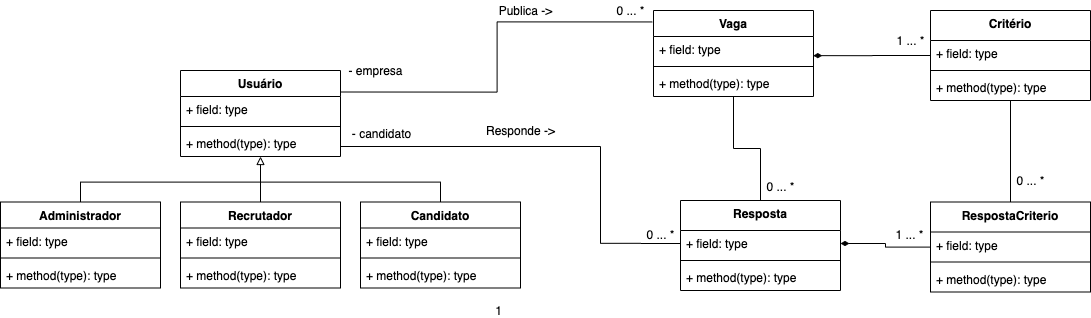

The diagram above was exported from draw.io. Its source (the exported page's mxGraphModel, read from the mxfile embedded in the PNG):
<mxGraphModel dx="2253" dy="1890" grid="1" gridSize="10" guides="1" tooltips="1" connect="1" arrows="1" fold="1" page="1" pageScale="1" pageWidth="827" pageHeight="1169" math="0" shadow="0">
  <root>
    <mxCell id="0" />
    <mxCell id="1" parent="0" />
    <mxCell id="2" value="1" style="resizable=0;align=right;verticalAlign=bottom;labelBackgroundColor=none;fontSize=12;" connectable="0" vertex="1" parent="1">
      <mxGeometry x="-420" y="554.5" as="geometry">
        <mxPoint x="292" y="-7" as="offset" />
      </mxGeometry>
    </mxCell>
    <mxCell id="3" style="edgeStyle=orthogonalEdgeStyle;rounded=0;orthogonalLoop=1;jettySize=auto;html=1;exitX=0.5;exitY=0;exitDx=0;exitDy=0;entryX=0.5;entryY=1;entryDx=0;entryDy=0;endArrow=none;endFill=0;" edge="1" source="26" target="22" parent="1">
      <mxGeometry relative="1" as="geometry" />
    </mxCell>
    <mxCell id="4" style="edgeStyle=orthogonalEdgeStyle;rounded=0;orthogonalLoop=1;jettySize=auto;html=1;exitX=1;exitY=0.25;exitDx=0;exitDy=0;entryX=-0.008;entryY=0.133;entryDx=0;entryDy=0;entryPerimeter=0;endArrow=none;endFill=0;" edge="1" source="30" target="22" parent="1">
      <mxGeometry relative="1" as="geometry" />
    </mxCell>
    <mxCell id="5" style="edgeStyle=orthogonalEdgeStyle;rounded=0;orthogonalLoop=1;jettySize=auto;html=1;exitX=0.5;exitY=0;exitDx=0;exitDy=0;entryX=0.5;entryY=0;entryDx=0;entryDy=0;endArrow=none;endFill=0;" edge="1" source="34" target="42" parent="1">
      <mxGeometry relative="1" as="geometry" />
    </mxCell>
    <mxCell id="6" style="edgeStyle=orthogonalEdgeStyle;rounded=0;orthogonalLoop=1;jettySize=auto;html=1;exitX=0.5;exitY=0;exitDx=0;exitDy=0;entryX=0.5;entryY=1;entryDx=0;entryDy=0;endArrow=block;endFill=0;" edge="1" source="38" target="30" parent="1">
      <mxGeometry relative="1" as="geometry" />
    </mxCell>
    <mxCell id="7" style="edgeStyle=orthogonalEdgeStyle;rounded=0;orthogonalLoop=1;jettySize=auto;html=1;exitX=1;exitY=0.5;exitDx=0;exitDy=0;endArrow=none;endFill=0;" edge="1" parent="1">
      <mxGeometry relative="1" as="geometry">
        <mxPoint x="-30" y="473" as="targetPoint" />
        <mxPoint x="-290" y="376" as="sourcePoint" />
      </mxGeometry>
    </mxCell>
    <mxCell id="8" style="edgeStyle=orthogonalEdgeStyle;rounded=0;orthogonalLoop=1;jettySize=auto;html=1;exitX=0;exitY=0.5;exitDx=0;exitDy=0;endArrow=none;endFill=0;" edge="1" source="27" parent="1">
      <mxGeometry relative="1" as="geometry">
        <mxPoint x="-30" y="472.82758620689674" as="targetPoint" />
      </mxGeometry>
    </mxCell>
    <mxCell id="9" style="edgeStyle=orthogonalEdgeStyle;rounded=0;orthogonalLoop=1;jettySize=auto;html=1;exitX=0;exitY=0.5;exitDx=0;exitDy=0;entryX=0.999;entryY=0.736;entryDx=0;entryDy=0;entryPerimeter=0;endArrow=diamondThin;endFill=1;" edge="1" source="46" target="23" parent="1">
      <mxGeometry relative="1" as="geometry" />
    </mxCell>
    <mxCell id="10" style="edgeStyle=orthogonalEdgeStyle;rounded=0;orthogonalLoop=1;jettySize=auto;html=1;entryX=0.5;entryY=1;entryDx=0;entryDy=0;entryPerimeter=0;endArrow=none;endFill=0;" edge="1" source="50" target="49" parent="1">
      <mxGeometry relative="1" as="geometry" />
    </mxCell>
    <mxCell id="11" style="edgeStyle=orthogonalEdgeStyle;rounded=0;orthogonalLoop=1;jettySize=auto;html=1;entryX=1;entryY=0.5;entryDx=0;entryDy=0;endArrow=diamondThin;endFill=1;" edge="1" source="50" target="27" parent="1">
      <mxGeometry relative="1" as="geometry" />
    </mxCell>
    <mxCell id="12" value="1 ... *" style="text;html=1;align=center;verticalAlign=middle;resizable=0;points=[];autosize=1;" vertex="1" parent="1">
      <mxGeometry x="260" y="260" width="40" height="20" as="geometry" />
    </mxCell>
    <mxCell id="13" value="1 ... *" style="text;html=1;align=center;verticalAlign=middle;resizable=0;points=[];autosize=1;" vertex="1" parent="1">
      <mxGeometry x="259" y="454" width="40" height="20" as="geometry" />
    </mxCell>
    <mxCell id="14" value="0 ... *" style="text;html=1;align=center;verticalAlign=middle;resizable=0;points=[];autosize=1;" vertex="1" parent="1">
      <mxGeometry x="380" y="400" width="40" height="20" as="geometry" />
    </mxCell>
    <mxCell id="15" value="0 ... *" style="text;html=1;align=center;verticalAlign=middle;resizable=0;points=[];autosize=1;" vertex="1" parent="1">
      <mxGeometry x="10" y="454" width="40" height="20" as="geometry" />
    </mxCell>
    <mxCell id="16" value="0 ... *" style="text;html=1;align=center;verticalAlign=middle;resizable=0;points=[];autosize=1;" vertex="1" parent="1">
      <mxGeometry x="-20" y="230" width="40" height="20" as="geometry" />
    </mxCell>
    <mxCell id="17" value="0 ... *" style="text;html=1;align=center;verticalAlign=middle;resizable=0;points=[];autosize=1;" vertex="1" parent="1">
      <mxGeometry x="130" y="406" width="40" height="20" as="geometry" />
    </mxCell>
    <mxCell id="18" value="- empresa" style="text;html=1;align=center;verticalAlign=middle;resizable=0;points=[];autosize=1;" vertex="1" parent="1">
      <mxGeometry x="-290" y="290" width="70" height="20" as="geometry" />
    </mxCell>
    <mxCell id="19" value="- candidato" style="text;html=1;align=center;verticalAlign=middle;resizable=0;points=[];autosize=1;" vertex="1" parent="1">
      <mxGeometry x="-284" y="353" width="70" height="20" as="geometry" />
    </mxCell>
    <mxCell id="20" value="Publica -&amp;gt;" style="text;html=1;align=center;verticalAlign=middle;resizable=0;points=[];autosize=1;" vertex="1" parent="1">
      <mxGeometry x="-140" y="230" width="70" height="20" as="geometry" />
    </mxCell>
    <mxCell id="21" value="Responde -&amp;gt;" style="text;html=1;align=center;verticalAlign=middle;resizable=0;points=[];autosize=1;" vertex="1" parent="1">
      <mxGeometry x="-150" y="350" width="80" height="20" as="geometry" />
    </mxCell>
    <mxCell id="22" value="Vaga" style="swimlane;fontStyle=1;align=center;verticalAlign=top;childLayout=stackLayout;horizontal=1;startSize=26;horizontalStack=0;resizeParent=1;resizeParentMax=0;resizeLast=0;collapsible=1;marginBottom=0;" vertex="1" parent="1">
      <mxGeometry x="23" y="240" width="160" height="86" as="geometry" />
    </mxCell>
    <mxCell id="23" value="+ field: type" style="text;strokeColor=none;fillColor=none;align=left;verticalAlign=top;spacingLeft=4;spacingRight=4;overflow=hidden;rotatable=0;points=[[0,0.5],[1,0.5]];portConstraint=eastwest;" vertex="1" parent="22">
      <mxGeometry y="26" width="160" height="26" as="geometry" />
    </mxCell>
    <mxCell id="24" value="" style="line;strokeWidth=1;fillColor=none;align=left;verticalAlign=middle;spacingTop=-1;spacingLeft=3;spacingRight=3;rotatable=0;labelPosition=right;points=[];portConstraint=eastwest;" vertex="1" parent="22">
      <mxGeometry y="52" width="160" height="8" as="geometry" />
    </mxCell>
    <mxCell id="25" value="+ method(type): type" style="text;strokeColor=none;fillColor=none;align=left;verticalAlign=top;spacingLeft=4;spacingRight=4;overflow=hidden;rotatable=0;points=[[0,0.5],[1,0.5]];portConstraint=eastwest;" vertex="1" parent="22">
      <mxGeometry y="60" width="160" height="26" as="geometry" />
    </mxCell>
    <mxCell id="26" value="Resposta" style="swimlane;fontStyle=1;align=center;verticalAlign=top;childLayout=stackLayout;horizontal=1;startSize=30;horizontalStack=0;resizeParent=1;resizeParentMax=0;resizeLast=0;collapsible=1;marginBottom=0;" vertex="1" parent="1">
      <mxGeometry x="50" y="430" width="160" height="90" as="geometry" />
    </mxCell>
    <mxCell id="27" value="+ field: type" style="text;strokeColor=none;fillColor=none;align=left;verticalAlign=top;spacingLeft=4;spacingRight=4;overflow=hidden;rotatable=0;points=[[0,0.5],[1,0.5]];portConstraint=eastwest;" vertex="1" parent="26">
      <mxGeometry y="30" width="160" height="26" as="geometry" />
    </mxCell>
    <mxCell id="28" value="" style="line;strokeWidth=1;fillColor=none;align=left;verticalAlign=middle;spacingTop=-1;spacingLeft=3;spacingRight=3;rotatable=0;labelPosition=right;points=[];portConstraint=eastwest;" vertex="1" parent="26">
      <mxGeometry y="56" width="160" height="8" as="geometry" />
    </mxCell>
    <mxCell id="29" value="+ method(type): type" style="text;strokeColor=none;fillColor=none;align=left;verticalAlign=top;spacingLeft=4;spacingRight=4;overflow=hidden;rotatable=0;points=[[0,0.5],[1,0.5]];portConstraint=eastwest;" vertex="1" parent="26">
      <mxGeometry y="64" width="160" height="26" as="geometry" />
    </mxCell>
    <mxCell id="30" value="Usuário" style="swimlane;fontStyle=1;align=center;verticalAlign=top;childLayout=stackLayout;horizontal=1;startSize=26;horizontalStack=0;resizeParent=1;resizeParentMax=0;resizeLast=0;collapsible=1;marginBottom=0;" vertex="1" parent="1">
      <mxGeometry x="-450" y="300" width="160" height="86" as="geometry" />
    </mxCell>
    <mxCell id="31" value="+ field: type" style="text;strokeColor=none;fillColor=none;align=left;verticalAlign=top;spacingLeft=4;spacingRight=4;overflow=hidden;rotatable=0;points=[[0,0.5],[1,0.5]];portConstraint=eastwest;" vertex="1" parent="30">
      <mxGeometry y="26" width="160" height="26" as="geometry" />
    </mxCell>
    <mxCell id="32" value="" style="line;strokeWidth=1;fillColor=none;align=left;verticalAlign=middle;spacingTop=-1;spacingLeft=3;spacingRight=3;rotatable=0;labelPosition=right;points=[];portConstraint=eastwest;" vertex="1" parent="30">
      <mxGeometry y="52" width="160" height="8" as="geometry" />
    </mxCell>
    <mxCell id="33" value="+ method(type): type" style="text;strokeColor=none;fillColor=none;align=left;verticalAlign=top;spacingLeft=4;spacingRight=4;overflow=hidden;rotatable=0;points=[[0,0.5],[1,0.5]];portConstraint=eastwest;" vertex="1" parent="30">
      <mxGeometry y="60" width="160" height="26" as="geometry" />
    </mxCell>
    <mxCell id="34" value="Administrador" style="swimlane;fontStyle=1;align=center;verticalAlign=top;childLayout=stackLayout;horizontal=1;startSize=26;horizontalStack=0;resizeParent=1;resizeParentMax=0;resizeLast=0;collapsible=1;marginBottom=0;" vertex="1" parent="1">
      <mxGeometry x="-630" y="431.5" width="160" height="86" as="geometry" />
    </mxCell>
    <mxCell id="35" value="+ field: type" style="text;strokeColor=none;fillColor=none;align=left;verticalAlign=top;spacingLeft=4;spacingRight=4;overflow=hidden;rotatable=0;points=[[0,0.5],[1,0.5]];portConstraint=eastwest;" vertex="1" parent="34">
      <mxGeometry y="26" width="160" height="26" as="geometry" />
    </mxCell>
    <mxCell id="36" value="" style="line;strokeWidth=1;fillColor=none;align=left;verticalAlign=middle;spacingTop=-1;spacingLeft=3;spacingRight=3;rotatable=0;labelPosition=right;points=[];portConstraint=eastwest;" vertex="1" parent="34">
      <mxGeometry y="52" width="160" height="8" as="geometry" />
    </mxCell>
    <mxCell id="37" value="+ method(type): type" style="text;strokeColor=none;fillColor=none;align=left;verticalAlign=top;spacingLeft=4;spacingRight=4;overflow=hidden;rotatable=0;points=[[0,0.5],[1,0.5]];portConstraint=eastwest;" vertex="1" parent="34">
      <mxGeometry y="60" width="160" height="26" as="geometry" />
    </mxCell>
    <mxCell id="38" value="Recrutador" style="swimlane;fontStyle=1;align=center;verticalAlign=top;childLayout=stackLayout;horizontal=1;startSize=26;horizontalStack=0;resizeParent=1;resizeParentMax=0;resizeLast=0;collapsible=1;marginBottom=0;" vertex="1" parent="1">
      <mxGeometry x="-450" y="431.5" width="160" height="86" as="geometry" />
    </mxCell>
    <mxCell id="39" value="+ field: type" style="text;strokeColor=none;fillColor=none;align=left;verticalAlign=top;spacingLeft=4;spacingRight=4;overflow=hidden;rotatable=0;points=[[0,0.5],[1,0.5]];portConstraint=eastwest;" vertex="1" parent="38">
      <mxGeometry y="26" width="160" height="26" as="geometry" />
    </mxCell>
    <mxCell id="40" value="" style="line;strokeWidth=1;fillColor=none;align=left;verticalAlign=middle;spacingTop=-1;spacingLeft=3;spacingRight=3;rotatable=0;labelPosition=right;points=[];portConstraint=eastwest;" vertex="1" parent="38">
      <mxGeometry y="52" width="160" height="8" as="geometry" />
    </mxCell>
    <mxCell id="41" value="+ method(type): type" style="text;strokeColor=none;fillColor=none;align=left;verticalAlign=top;spacingLeft=4;spacingRight=4;overflow=hidden;rotatable=0;points=[[0,0.5],[1,0.5]];portConstraint=eastwest;" vertex="1" parent="38">
      <mxGeometry y="60" width="160" height="26" as="geometry" />
    </mxCell>
    <mxCell id="42" value="Candidato" style="swimlane;fontStyle=1;align=center;verticalAlign=top;childLayout=stackLayout;horizontal=1;startSize=26;horizontalStack=0;resizeParent=1;resizeParentMax=0;resizeLast=0;collapsible=1;marginBottom=0;" vertex="1" parent="1">
      <mxGeometry x="-270" y="431.5" width="160" height="86" as="geometry" />
    </mxCell>
    <mxCell id="43" value="+ field: type" style="text;strokeColor=none;fillColor=none;align=left;verticalAlign=top;spacingLeft=4;spacingRight=4;overflow=hidden;rotatable=0;points=[[0,0.5],[1,0.5]];portConstraint=eastwest;" vertex="1" parent="42">
      <mxGeometry y="26" width="160" height="26" as="geometry" />
    </mxCell>
    <mxCell id="44" value="" style="line;strokeWidth=1;fillColor=none;align=left;verticalAlign=middle;spacingTop=-1;spacingLeft=3;spacingRight=3;rotatable=0;labelPosition=right;points=[];portConstraint=eastwest;" vertex="1" parent="42">
      <mxGeometry y="52" width="160" height="8" as="geometry" />
    </mxCell>
    <mxCell id="45" value="+ method(type): type" style="text;strokeColor=none;fillColor=none;align=left;verticalAlign=top;spacingLeft=4;spacingRight=4;overflow=hidden;rotatable=0;points=[[0,0.5],[1,0.5]];portConstraint=eastwest;" vertex="1" parent="42">
      <mxGeometry y="60" width="160" height="26" as="geometry" />
    </mxCell>
    <mxCell id="46" value="Critério" style="swimlane;fontStyle=1;align=center;verticalAlign=top;childLayout=stackLayout;horizontal=1;startSize=30;horizontalStack=0;resizeParent=1;resizeParentMax=0;resizeLast=0;collapsible=1;marginBottom=0;" vertex="1" parent="1">
      <mxGeometry x="300" y="240" width="160" height="90" as="geometry" />
    </mxCell>
    <mxCell id="47" value="+ field: type" style="text;strokeColor=none;fillColor=none;align=left;verticalAlign=top;spacingLeft=4;spacingRight=4;overflow=hidden;rotatable=0;points=[[0,0.5],[1,0.5]];portConstraint=eastwest;" vertex="1" parent="46">
      <mxGeometry y="30" width="160" height="26" as="geometry" />
    </mxCell>
    <mxCell id="48" value="" style="line;strokeWidth=1;fillColor=none;align=left;verticalAlign=middle;spacingTop=-1;spacingLeft=3;spacingRight=3;rotatable=0;labelPosition=right;points=[];portConstraint=eastwest;" vertex="1" parent="46">
      <mxGeometry y="56" width="160" height="8" as="geometry" />
    </mxCell>
    <mxCell id="49" value="+ method(type): type" style="text;strokeColor=none;fillColor=none;align=left;verticalAlign=top;spacingLeft=4;spacingRight=4;overflow=hidden;rotatable=0;points=[[0,0.5],[1,0.5]];portConstraint=eastwest;" vertex="1" parent="46">
      <mxGeometry y="64" width="160" height="26" as="geometry" />
    </mxCell>
    <mxCell id="50" value="RespostaCriterio" style="swimlane;fontStyle=1;align=center;verticalAlign=top;childLayout=stackLayout;horizontal=1;startSize=30;horizontalStack=0;resizeParent=1;resizeParentMax=0;resizeLast=0;collapsible=1;marginBottom=0;" vertex="1" parent="1">
      <mxGeometry x="300" y="431.5" width="160" height="90" as="geometry" />
    </mxCell>
    <mxCell id="51" value="+ field: type" style="text;strokeColor=none;fillColor=none;align=left;verticalAlign=top;spacingLeft=4;spacingRight=4;overflow=hidden;rotatable=0;points=[[0,0.5],[1,0.5]];portConstraint=eastwest;" vertex="1" parent="50">
      <mxGeometry y="30" width="160" height="26" as="geometry" />
    </mxCell>
    <mxCell id="52" value="" style="line;strokeWidth=1;fillColor=none;align=left;verticalAlign=middle;spacingTop=-1;spacingLeft=3;spacingRight=3;rotatable=0;labelPosition=right;points=[];portConstraint=eastwest;" vertex="1" parent="50">
      <mxGeometry y="56" width="160" height="8" as="geometry" />
    </mxCell>
    <mxCell id="53" value="+ method(type): type" style="text;strokeColor=none;fillColor=none;align=left;verticalAlign=top;spacingLeft=4;spacingRight=4;overflow=hidden;rotatable=0;points=[[0,0.5],[1,0.5]];portConstraint=eastwest;" vertex="1" parent="50">
      <mxGeometry y="64" width="160" height="26" as="geometry" />
    </mxCell>
  </root>
</mxGraphModel>